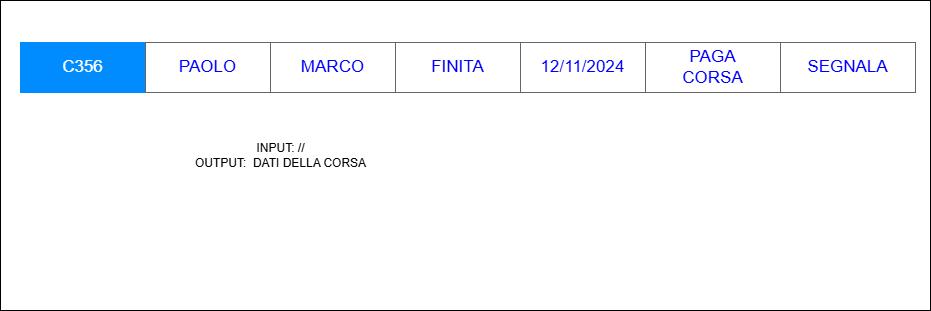

The diagram above was exported from draw.io. Its source (the exported page's mxGraphModel, read from the mxfile embedded in the PNG):
<mxGraphModel dx="2261" dy="738" grid="1" gridSize="10" guides="1" tooltips="1" connect="1" arrows="1" fold="1" page="1" pageScale="1" pageWidth="827" pageHeight="1169" math="0" shadow="0">
  <root>
    <mxCell id="0" />
    <mxCell id="1" parent="0" />
    <mxCell id="O9IG-ANDozDJUrHmX2T0-1" value="" style="rounded=0;whiteSpace=wrap;html=1;" vertex="1" parent="1">
      <mxGeometry x="-120" y="28" width="930" height="310" as="geometry" />
    </mxCell>
    <mxCell id="8_b3NXyqQzG7OVqJ3TSW-1" value="" style="swimlane;shape=mxgraph.bootstrap.anchor;strokeColor=#666666;fillColor=#ffffff;fontColor=#0000FF;fontStyle=0;childLayout=stackLayout;horizontal=0;startSize=0;horizontalStack=1;resizeParent=1;resizeParentMax=0;resizeLast=0;collapsible=0;marginBottom=0;whiteSpace=wrap;html=1;" parent="1" vertex="1">
      <mxGeometry x="-100" y="70" width="895" height="50" as="geometry" />
    </mxCell>
    <mxCell id="8_b3NXyqQzG7OVqJ3TSW-2" value="C356" style="text;strokeColor=#008CFF;align=center;verticalAlign=middle;spacingLeft=10;spacingRight=10;overflow=hidden;points=[[0,0.5],[1,0.5]];portConstraint=eastwest;rotatable=0;whiteSpace=wrap;html=1;fillColor=#008CFF;fontColor=#ffffff;fontSize=17;" parent="8_b3NXyqQzG7OVqJ3TSW-1" vertex="1">
      <mxGeometry width="125" height="50" as="geometry" />
    </mxCell>
    <mxCell id="8_b3NXyqQzG7OVqJ3TSW-3" value="PAOLO" style="text;strokeColor=inherit;align=center;verticalAlign=middle;spacingLeft=10;spacingRight=10;overflow=hidden;points=[[0,0.5],[1,0.5]];portConstraint=eastwest;rotatable=0;whiteSpace=wrap;html=1;fillColor=inherit;fontColor=inherit;fontSize=17;" parent="8_b3NXyqQzG7OVqJ3TSW-1" vertex="1">
      <mxGeometry x="125" width="125" height="50" as="geometry" />
    </mxCell>
    <mxCell id="8_b3NXyqQzG7OVqJ3TSW-4" value="MARCO" style="text;strokeColor=inherit;align=center;verticalAlign=middle;spacingLeft=10;spacingRight=10;overflow=hidden;points=[[0,0.5],[1,0.5]];portConstraint=eastwest;rotatable=0;whiteSpace=wrap;html=1;fillColor=inherit;fontColor=inherit;fontSize=17;" parent="8_b3NXyqQzG7OVqJ3TSW-1" vertex="1">
      <mxGeometry x="250" width="125" height="50" as="geometry" />
    </mxCell>
    <mxCell id="8_b3NXyqQzG7OVqJ3TSW-5" value="FINITA" style="text;strokeColor=inherit;align=center;verticalAlign=middle;spacingLeft=10;spacingRight=10;overflow=hidden;points=[[0,0.5],[1,0.5]];portConstraint=eastwest;rotatable=0;whiteSpace=wrap;html=1;fillColor=inherit;fontColor=inherit;fontSize=17;" parent="8_b3NXyqQzG7OVqJ3TSW-1" vertex="1">
      <mxGeometry x="375" width="125" height="50" as="geometry" />
    </mxCell>
    <mxCell id="8_b3NXyqQzG7OVqJ3TSW-6" value="12/11/2024" style="text;strokeColor=inherit;align=center;verticalAlign=middle;spacingLeft=10;spacingRight=10;overflow=hidden;points=[[0,0.5],[1,0.5]];portConstraint=eastwest;rotatable=0;whiteSpace=wrap;html=1;fillColor=inherit;fontColor=inherit;fontSize=17;" parent="8_b3NXyqQzG7OVqJ3TSW-1" vertex="1">
      <mxGeometry x="500" width="125" height="50" as="geometry" />
    </mxCell>
    <mxCell id="8_b3NXyqQzG7OVqJ3TSW-7" value="PAGA&lt;div&gt;CORSA&lt;/div&gt;" style="text;strokeColor=inherit;align=center;verticalAlign=middle;spacingLeft=10;spacingRight=10;overflow=hidden;points=[[0,0.5],[1,0.5]];portConstraint=eastwest;rotatable=0;whiteSpace=wrap;html=1;fillColor=inherit;fontColor=inherit;fontSize=17;" parent="8_b3NXyqQzG7OVqJ3TSW-1" vertex="1">
      <mxGeometry x="625" width="135" height="50" as="geometry" />
    </mxCell>
    <mxCell id="8_b3NXyqQzG7OVqJ3TSW-8" value="SEGNALA" style="text;strokeColor=inherit;align=center;verticalAlign=middle;spacingLeft=10;spacingRight=10;overflow=hidden;points=[[0,0.5],[1,0.5]];portConstraint=eastwest;rotatable=0;whiteSpace=wrap;html=1;fillColor=inherit;fontColor=inherit;fontSize=17;" parent="8_b3NXyqQzG7OVqJ3TSW-1" vertex="1">
      <mxGeometry x="760" width="135" height="50" as="geometry" />
    </mxCell>
    <mxCell id="8_b3NXyqQzG7OVqJ3TSW-9" value="INPUT: //&lt;div&gt;OUTPUT:&amp;nbsp; DATI DELLA CORSA&lt;/div&gt;" style="text;html=1;align=center;verticalAlign=middle;resizable=0;points=[];autosize=1;strokeColor=none;fillColor=none;" parent="1" vertex="1">
      <mxGeometry x="65" y="163" width="190" height="40" as="geometry" />
    </mxCell>
  </root>
</mxGraphModel>